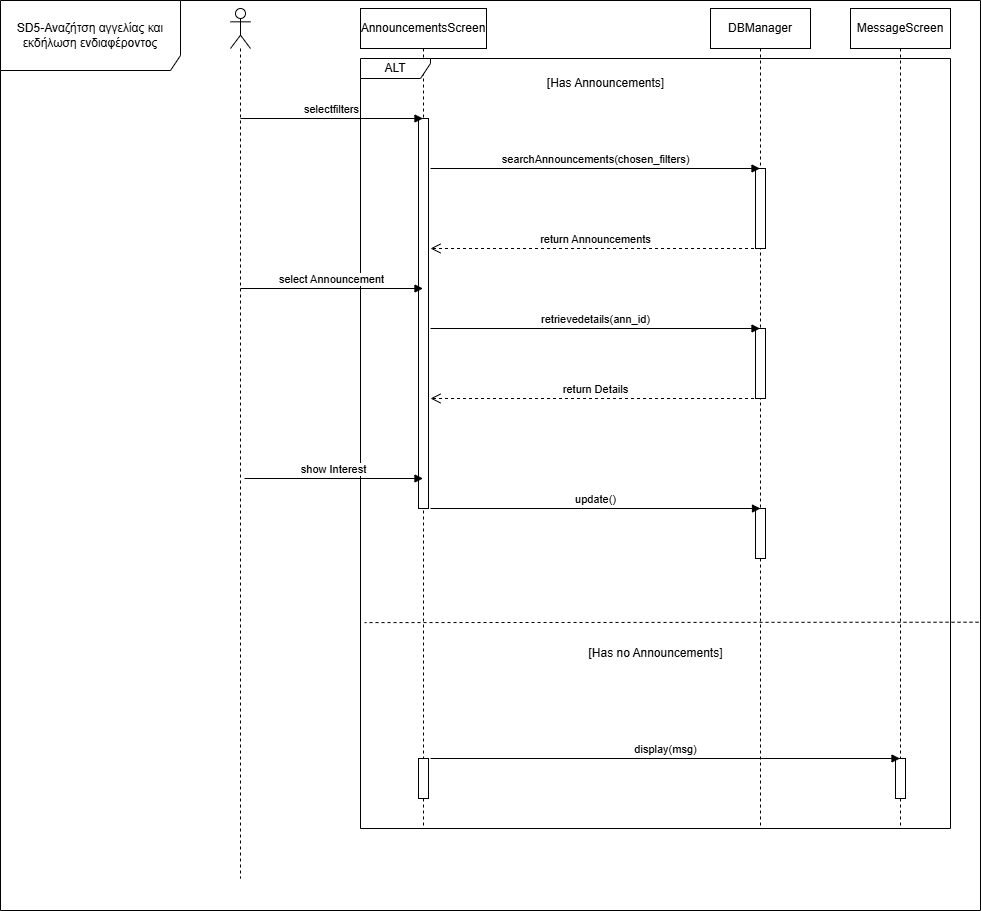

The diagram above was exported from draw.io. Its source (the exported page's mxGraphModel, read from the mxfile embedded in the PNG):
<mxGraphModel dx="788" dy="425" grid="1" gridSize="10" guides="1" tooltips="1" connect="1" arrows="1" fold="1" page="1" pageScale="1" pageWidth="827" pageHeight="1169" math="0" shadow="0">
  <root>
    <mxCell id="0" />
    <mxCell id="1" parent="0" />
    <mxCell id="giEA4sYOIMhfT3VJ0l_l-1" value="&lt;font style=&quot;color: light-dark(rgb(0, 0, 0), rgb(0, 0, 0));&quot;&gt;SD5-Αναζήτση αγγελίας και εκδήλωση ενδιαφέροντος&lt;/font&gt;" style="shape=umlFrame;whiteSpace=wrap;html=1;pointerEvents=0;width=180;height=70;fillColor=light-dark(#FFFFFF,#FFFFFF);" parent="1" vertex="1">
      <mxGeometry x="40" y="42" width="980" height="910" as="geometry" />
    </mxCell>
    <mxCell id="giEA4sYOIMhfT3VJ0l_l-3" value="" style="shape=umlLifeline;perimeter=lifelinePerimeter;whiteSpace=wrap;html=1;container=1;dropTarget=0;collapsible=0;recursiveResize=0;outlineConnect=0;portConstraint=eastwest;newEdgeStyle={&quot;curved&quot;:0,&quot;rounded&quot;:0};participant=umlActor;" parent="1" vertex="1">
      <mxGeometry x="270" y="50" width="20" height="870" as="geometry" />
    </mxCell>
    <mxCell id="giEA4sYOIMhfT3VJ0l_l-4" value="&lt;font style=&quot;color: light-dark(rgb(0, 0, 0), rgb(0, 0, 0));&quot;&gt;AnnouncementsScreen&lt;/font&gt;" style="shape=umlLifeline;perimeter=lifelinePerimeter;whiteSpace=wrap;html=1;container=1;dropTarget=0;collapsible=0;recursiveResize=0;outlineConnect=0;portConstraint=eastwest;newEdgeStyle={&quot;curved&quot;:0,&quot;rounded&quot;:0};fillColor=light-dark(#FFFFFF,#FFFFFF);" parent="1" vertex="1">
      <mxGeometry x="400" y="50" width="126" height="820" as="geometry" />
    </mxCell>
    <mxCell id="giEA4sYOIMhfT3VJ0l_l-8" value="" style="html=1;points=[[0,0,0,0,5],[0,1,0,0,-5],[1,0,0,0,5],[1,1,0,0,-5]];perimeter=orthogonalPerimeter;outlineConnect=0;targetShapes=umlLifeline;portConstraint=eastwest;newEdgeStyle={&quot;curved&quot;:0,&quot;rounded&quot;:0};fillColor=light-dark(#FFFFFF,#0000FF);" parent="giEA4sYOIMhfT3VJ0l_l-4" vertex="1">
      <mxGeometry x="58" y="110" width="10" height="390" as="geometry" />
    </mxCell>
    <mxCell id="giEA4sYOIMhfT3VJ0l_l-32" value="" style="html=1;points=[[0,0,0,0,5],[0,1,0,0,-5],[1,0,0,0,5],[1,1,0,0,-5]];perimeter=orthogonalPerimeter;outlineConnect=0;targetShapes=umlLifeline;portConstraint=eastwest;newEdgeStyle={&quot;curved&quot;:0,&quot;rounded&quot;:0};fillColor=light-dark(#FFFFFF,#0000FF);" parent="giEA4sYOIMhfT3VJ0l_l-4" vertex="1">
      <mxGeometry x="58" y="750" width="10" height="40" as="geometry" />
    </mxCell>
    <mxCell id="giEA4sYOIMhfT3VJ0l_l-5" value="selectfilters" style="html=1;verticalAlign=bottom;endArrow=block;curved=0;rounded=0;" parent="1" target="giEA4sYOIMhfT3VJ0l_l-4" edge="1">
      <mxGeometry width="80" relative="1" as="geometry">
        <mxPoint x="280" y="160" as="sourcePoint" />
        <mxPoint x="360" y="160" as="targetPoint" />
      </mxGeometry>
    </mxCell>
    <mxCell id="giEA4sYOIMhfT3VJ0l_l-7" value="&lt;font style=&quot;color: light-dark(rgb(0, 0, 0), rgb(0, 0, 0));&quot;&gt;ALT&lt;/font&gt;" style="shape=umlFrame;whiteSpace=wrap;html=1;pointerEvents=0;width=70;height=20;fillColor=light-dark(#FFFFFF,#FFFFFF);" parent="1" vertex="1">
      <mxGeometry x="400" y="100" width="590" height="770" as="geometry" />
    </mxCell>
    <mxCell id="giEA4sYOIMhfT3VJ0l_l-9" value="[Has Announcements]" style="text;html=1;align=center;verticalAlign=middle;resizable=0;points=[];autosize=1;strokeColor=none;fillColor=none;" parent="1" vertex="1">
      <mxGeometry x="575" y="110" width="140" height="30" as="geometry" />
    </mxCell>
    <mxCell id="giEA4sYOIMhfT3VJ0l_l-10" value="&lt;font style=&quot;color: light-dark(rgb(0, 0, 0), rgb(0, 0, 0));&quot;&gt;DBManager&lt;/font&gt;" style="shape=umlLifeline;perimeter=lifelinePerimeter;whiteSpace=wrap;html=1;container=1;dropTarget=0;collapsible=0;recursiveResize=0;outlineConnect=0;portConstraint=eastwest;newEdgeStyle={&quot;curved&quot;:0,&quot;rounded&quot;:0};fillColor=light-dark(#FFFFFF,#FFFFFF);" parent="1" vertex="1">
      <mxGeometry x="750" y="50" width="100" height="820" as="geometry" />
    </mxCell>
    <mxCell id="giEA4sYOIMhfT3VJ0l_l-12" value="" style="html=1;points=[[0,0,0,0,5],[0,1,0,0,-5],[1,0,0,0,5],[1,1,0,0,-5]];perimeter=orthogonalPerimeter;outlineConnect=0;targetShapes=umlLifeline;portConstraint=eastwest;newEdgeStyle={&quot;curved&quot;:0,&quot;rounded&quot;:0};fillColor=light-dark(#FFFFFF,#0000FF);" parent="giEA4sYOIMhfT3VJ0l_l-10" vertex="1">
      <mxGeometry x="45" y="160" width="10" height="80" as="geometry" />
    </mxCell>
    <mxCell id="giEA4sYOIMhfT3VJ0l_l-30" value="" style="html=1;points=[[0,0,0,0,5],[0,1,0,0,-5],[1,0,0,0,5],[1,1,0,0,-5]];perimeter=orthogonalPerimeter;outlineConnect=0;targetShapes=umlLifeline;portConstraint=eastwest;newEdgeStyle={&quot;curved&quot;:0,&quot;rounded&quot;:0};fillColor=light-dark(#FFFFFF,#0000FF);" parent="giEA4sYOIMhfT3VJ0l_l-10" vertex="1">
      <mxGeometry x="45" y="320" width="10" height="70" as="geometry" />
    </mxCell>
    <mxCell id="aO4Snp8RbZLSk80dJB3L-2" value="" style="html=1;points=[[0,0,0,0,5],[0,1,0,0,-5],[1,0,0,0,5],[1,1,0,0,-5]];perimeter=orthogonalPerimeter;outlineConnect=0;targetShapes=umlLifeline;portConstraint=eastwest;newEdgeStyle={&quot;curved&quot;:0,&quot;rounded&quot;:0};fillColor=light-dark(#FFFFFF,#0000FF);" parent="giEA4sYOIMhfT3VJ0l_l-10" vertex="1">
      <mxGeometry x="45" y="500" width="10" height="50" as="geometry" />
    </mxCell>
    <mxCell id="giEA4sYOIMhfT3VJ0l_l-11" value="searchAnnouncements(chosen_filters)" style="html=1;verticalAlign=bottom;endArrow=block;curved=0;rounded=0;" parent="1" target="giEA4sYOIMhfT3VJ0l_l-10" edge="1">
      <mxGeometry width="80" relative="1" as="geometry">
        <mxPoint x="470" y="210" as="sourcePoint" />
        <mxPoint x="510" y="210" as="targetPoint" />
      </mxGeometry>
    </mxCell>
    <mxCell id="giEA4sYOIMhfT3VJ0l_l-13" value="return Announcements" style="html=1;verticalAlign=bottom;endArrow=open;dashed=1;endSize=8;curved=0;rounded=0;" parent="1" source="giEA4sYOIMhfT3VJ0l_l-10" edge="1">
      <mxGeometry relative="1" as="geometry">
        <mxPoint x="739.5" y="290" as="sourcePoint" />
        <mxPoint x="470" y="290" as="targetPoint" />
      </mxGeometry>
    </mxCell>
    <mxCell id="giEA4sYOIMhfT3VJ0l_l-14" value="select Announcement" style="html=1;verticalAlign=bottom;endArrow=block;curved=0;rounded=0;" parent="1" target="giEA4sYOIMhfT3VJ0l_l-4" edge="1">
      <mxGeometry width="80" relative="1" as="geometry">
        <mxPoint x="280" y="330" as="sourcePoint" />
        <mxPoint x="360" y="330" as="targetPoint" />
      </mxGeometry>
    </mxCell>
    <mxCell id="giEA4sYOIMhfT3VJ0l_l-15" value="retrievedetails(ann_id)" style="html=1;verticalAlign=bottom;endArrow=block;curved=0;rounded=0;" parent="1" target="giEA4sYOIMhfT3VJ0l_l-10" edge="1">
      <mxGeometry width="80" relative="1" as="geometry">
        <mxPoint x="470" y="370" as="sourcePoint" />
        <mxPoint x="510" y="370" as="targetPoint" />
      </mxGeometry>
    </mxCell>
    <mxCell id="giEA4sYOIMhfT3VJ0l_l-16" value="return Details" style="html=1;verticalAlign=bottom;endArrow=open;dashed=1;endSize=8;curved=0;rounded=0;" parent="1" source="giEA4sYOIMhfT3VJ0l_l-10" edge="1">
      <mxGeometry relative="1" as="geometry">
        <mxPoint x="739.5" y="440" as="sourcePoint" />
        <mxPoint x="470" y="440" as="targetPoint" />
      </mxGeometry>
    </mxCell>
    <mxCell id="giEA4sYOIMhfT3VJ0l_l-17" value="show Interest" style="html=1;verticalAlign=bottom;endArrow=block;curved=0;rounded=0;" parent="1" target="giEA4sYOIMhfT3VJ0l_l-4" edge="1">
      <mxGeometry width="80" relative="1" as="geometry">
        <mxPoint x="284" y="520" as="sourcePoint" />
        <mxPoint x="364" y="520" as="targetPoint" />
      </mxGeometry>
    </mxCell>
    <mxCell id="giEA4sYOIMhfT3VJ0l_l-27" value="[Has no Announcements]" style="text;html=1;align=center;verticalAlign=middle;resizable=0;points=[];autosize=1;strokeColor=none;fillColor=none;" parent="1" vertex="1">
      <mxGeometry x="615" y="680" width="160" height="30" as="geometry" />
    </mxCell>
    <mxCell id="giEA4sYOIMhfT3VJ0l_l-28" value="" style="html=1;verticalAlign=bottom;endArrow=none;dashed=1;endSize=8;curved=0;rounded=0;exitX=0.998;exitY=0.681;exitDx=0;exitDy=0;exitPerimeter=0;entryX=0.007;entryY=0.73;entryDx=0;entryDy=0;entryPerimeter=0;startFill=0;" parent="1" edge="1">
      <mxGeometry relative="1" as="geometry">
        <mxPoint x="1018.0400000000004" y="663.71" as="sourcePoint" />
        <mxPoint x="404.1300000000001" y="664.0999999999999" as="targetPoint" />
      </mxGeometry>
    </mxCell>
    <mxCell id="giEA4sYOIMhfT3VJ0l_l-29" value="&lt;font style=&quot;color: light-dark(rgb(0, 0, 0), rgb(0, 0, 0));&quot;&gt;MessageScreen&lt;/font&gt;" style="shape=umlLifeline;perimeter=lifelinePerimeter;whiteSpace=wrap;html=1;container=1;dropTarget=0;collapsible=0;recursiveResize=0;outlineConnect=0;portConstraint=eastwest;newEdgeStyle={&quot;curved&quot;:0,&quot;rounded&quot;:0};fillColor=light-dark(#FFFFFF,#FFFFFF);" parent="1" vertex="1">
      <mxGeometry x="890" y="50" width="100" height="820" as="geometry" />
    </mxCell>
    <mxCell id="giEA4sYOIMhfT3VJ0l_l-33" value="" style="html=1;points=[[0,0,0,0,5],[0,1,0,0,-5],[1,0,0,0,5],[1,1,0,0,-5]];perimeter=orthogonalPerimeter;outlineConnect=0;targetShapes=umlLifeline;portConstraint=eastwest;newEdgeStyle={&quot;curved&quot;:0,&quot;rounded&quot;:0};fillColor=light-dark(#FFFFFF,#0000FF);" parent="giEA4sYOIMhfT3VJ0l_l-29" vertex="1">
      <mxGeometry x="45" y="750" width="10" height="40" as="geometry" />
    </mxCell>
    <mxCell id="giEA4sYOIMhfT3VJ0l_l-31" value="display(msg)" style="html=1;verticalAlign=bottom;endArrow=block;curved=0;rounded=0;" parent="1" target="giEA4sYOIMhfT3VJ0l_l-29" edge="1">
      <mxGeometry width="80" relative="1" as="geometry">
        <mxPoint x="470" y="800" as="sourcePoint" />
        <mxPoint x="510" y="800" as="targetPoint" />
      </mxGeometry>
    </mxCell>
    <mxCell id="aO4Snp8RbZLSk80dJB3L-1" value="update()" style="html=1;verticalAlign=bottom;endArrow=block;curved=0;rounded=0;" parent="1" edge="1">
      <mxGeometry width="80" relative="1" as="geometry">
        <mxPoint x="470" y="550" as="sourcePoint" />
        <mxPoint x="800" y="550" as="targetPoint" />
      </mxGeometry>
    </mxCell>
  </root>
</mxGraphModel>